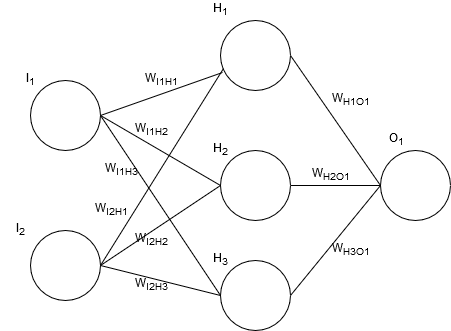

The diagram above was exported from draw.io. Its source (the exported page's mxGraphModel, read from the mxfile embedded in the PNG):
<mxGraphModel dx="1027" dy="570" grid="1" gridSize="10" guides="1" tooltips="1" connect="1" arrows="1" fold="1" page="1" pageScale="1" pageWidth="827" pageHeight="1169" math="0" shadow="0">
  <root>
    <mxCell id="0" />
    <mxCell id="1" parent="0" />
    <mxCell id="-gLCltqUlvsovFpD7sej-1" value="" style="ellipse;whiteSpace=wrap;html=1;" parent="1" vertex="1">
      <mxGeometry x="170" y="170" width="70" height="70" as="geometry" />
    </mxCell>
    <mxCell id="-gLCltqUlvsovFpD7sej-2" value="" style="ellipse;whiteSpace=wrap;html=1;" parent="1" vertex="1">
      <mxGeometry x="170" y="320" width="70" height="70" as="geometry" />
    </mxCell>
    <mxCell id="-gLCltqUlvsovFpD7sej-3" value="" style="ellipse;whiteSpace=wrap;html=1;" parent="1" vertex="1">
      <mxGeometry x="360" y="110" width="70" height="70" as="geometry" />
    </mxCell>
    <mxCell id="-gLCltqUlvsovFpD7sej-4" value="" style="ellipse;whiteSpace=wrap;html=1;" parent="1" vertex="1">
      <mxGeometry x="360" y="240" width="70" height="70" as="geometry" />
    </mxCell>
    <mxCell id="-gLCltqUlvsovFpD7sej-5" value="" style="ellipse;whiteSpace=wrap;html=1;" parent="1" vertex="1">
      <mxGeometry x="360" y="350" width="70" height="70" as="geometry" />
    </mxCell>
    <mxCell id="-gLCltqUlvsovFpD7sej-6" value="" style="ellipse;whiteSpace=wrap;html=1;" parent="1" vertex="1">
      <mxGeometry x="520" y="240" width="70" height="70" as="geometry" />
    </mxCell>
    <mxCell id="-gLCltqUlvsovFpD7sej-8" value="" style="endArrow=none;html=1;exitX=1;exitY=0.5;exitDx=0;exitDy=0;entryX=0;entryY=0.5;entryDx=0;entryDy=0;" parent="1" source="-gLCltqUlvsovFpD7sej-2" target="-gLCltqUlvsovFpD7sej-4" edge="1">
      <mxGeometry width="50" height="50" relative="1" as="geometry">
        <mxPoint x="230" y="370" as="sourcePoint" />
        <mxPoint x="280" y="320" as="targetPoint" />
      </mxGeometry>
    </mxCell>
    <mxCell id="-gLCltqUlvsovFpD7sej-9" value="" style="endArrow=none;html=1;exitX=1;exitY=0.5;exitDx=0;exitDy=0;entryX=0;entryY=0.5;entryDx=0;entryDy=0;" parent="1" source="-gLCltqUlvsovFpD7sej-1" target="-gLCltqUlvsovFpD7sej-4" edge="1">
      <mxGeometry width="50" height="50" relative="1" as="geometry">
        <mxPoint x="240" y="255" as="sourcePoint" />
        <mxPoint x="290" y="205" as="targetPoint" />
      </mxGeometry>
    </mxCell>
    <mxCell id="-gLCltqUlvsovFpD7sej-10" value="" style="endArrow=none;html=1;entryX=0.029;entryY=0.743;entryDx=0;entryDy=0;entryPerimeter=0;exitX=1;exitY=0.5;exitDx=0;exitDy=0;" parent="1" source="-gLCltqUlvsovFpD7sej-1" target="-gLCltqUlvsovFpD7sej-3" edge="1">
      <mxGeometry width="50" height="50" relative="1" as="geometry">
        <mxPoint x="215" y="205" as="sourcePoint" />
        <mxPoint x="265" y="155" as="targetPoint" />
      </mxGeometry>
    </mxCell>
    <mxCell id="-gLCltqUlvsovFpD7sej-12" value="" style="endArrow=none;html=1;exitX=1;exitY=0.5;exitDx=0;exitDy=0;entryX=0;entryY=0.5;entryDx=0;entryDy=0;" parent="1" source="-gLCltqUlvsovFpD7sej-2" target="-gLCltqUlvsovFpD7sej-5" edge="1">
      <mxGeometry width="50" height="50" relative="1" as="geometry">
        <mxPoint x="240" y="415" as="sourcePoint" />
        <mxPoint x="290" y="365" as="targetPoint" />
      </mxGeometry>
    </mxCell>
    <mxCell id="-gLCltqUlvsovFpD7sej-13" value="" style="endArrow=none;html=1;entryX=0.043;entryY=0.686;entryDx=0;entryDy=0;entryPerimeter=0;exitX=1;exitY=0.5;exitDx=0;exitDy=0;" parent="1" source="-gLCltqUlvsovFpD7sej-2" target="-gLCltqUlvsovFpD7sej-3" edge="1">
      <mxGeometry width="50" height="50" relative="1" as="geometry">
        <mxPoint x="210" y="345" as="sourcePoint" />
        <mxPoint x="260" y="295" as="targetPoint" />
      </mxGeometry>
    </mxCell>
    <mxCell id="-gLCltqUlvsovFpD7sej-14" value="" style="endArrow=none;html=1;exitX=1;exitY=0.5;exitDx=0;exitDy=0;entryX=0;entryY=0.5;entryDx=0;entryDy=0;" parent="1" source="-gLCltqUlvsovFpD7sej-1" target="-gLCltqUlvsovFpD7sej-5" edge="1">
      <mxGeometry width="50" height="50" relative="1" as="geometry">
        <mxPoint x="215" y="290" as="sourcePoint" />
        <mxPoint x="265" y="240" as="targetPoint" />
      </mxGeometry>
    </mxCell>
    <mxCell id="-gLCltqUlvsovFpD7sej-15" value="" style="endArrow=none;html=1;exitX=1;exitY=0.5;exitDx=0;exitDy=0;entryX=0;entryY=0.5;entryDx=0;entryDy=0;" parent="1" source="-gLCltqUlvsovFpD7sej-3" target="-gLCltqUlvsovFpD7sej-6" edge="1">
      <mxGeometry width="50" height="50" relative="1" as="geometry">
        <mxPoint x="388" y="185" as="sourcePoint" />
        <mxPoint x="438" y="135" as="targetPoint" />
      </mxGeometry>
    </mxCell>
    <mxCell id="-gLCltqUlvsovFpD7sej-20" value="" style="endArrow=none;html=1;exitX=1;exitY=0.5;exitDx=0;exitDy=0;entryX=0;entryY=0.5;entryDx=0;entryDy=0;" parent="1" source="-gLCltqUlvsovFpD7sej-5" target="-gLCltqUlvsovFpD7sej-6" edge="1">
      <mxGeometry width="50" height="50" relative="1" as="geometry">
        <mxPoint x="390" y="430" as="sourcePoint" />
        <mxPoint x="440" y="380" as="targetPoint" />
      </mxGeometry>
    </mxCell>
    <mxCell id="-gLCltqUlvsovFpD7sej-21" value="" style="endArrow=none;html=1;exitX=1;exitY=0.5;exitDx=0;exitDy=0;entryX=0;entryY=0.5;entryDx=0;entryDy=0;" parent="1" source="-gLCltqUlvsovFpD7sej-4" target="-gLCltqUlvsovFpD7sej-6" edge="1">
      <mxGeometry width="50" height="50" relative="1" as="geometry">
        <mxPoint x="380" y="300" as="sourcePoint" />
        <mxPoint x="460" y="275" as="targetPoint" />
      </mxGeometry>
    </mxCell>
    <mxCell id="-gLCltqUlvsovFpD7sej-22" value="I&lt;sub&gt;1&lt;/sub&gt;" style="text;html=1;strokeColor=none;fillColor=none;align=center;verticalAlign=middle;whiteSpace=wrap;rounded=0;" parent="1" vertex="1">
      <mxGeometry x="150" y="160" width="40" height="20" as="geometry" />
    </mxCell>
    <mxCell id="-gLCltqUlvsovFpD7sej-23" value="I&lt;sub&gt;2&lt;/sub&gt;" style="text;html=1;strokeColor=none;fillColor=none;align=center;verticalAlign=middle;whiteSpace=wrap;rounded=0;" parent="1" vertex="1">
      <mxGeometry x="140" y="310" width="40" height="20" as="geometry" />
    </mxCell>
    <mxCell id="-gLCltqUlvsovFpD7sej-25" value="H&lt;sub&gt;1&lt;/sub&gt;" style="text;html=1;strokeColor=none;fillColor=none;align=center;verticalAlign=middle;whiteSpace=wrap;rounded=0;" parent="1" vertex="1">
      <mxGeometry x="340" y="90" width="40" height="20" as="geometry" />
    </mxCell>
    <mxCell id="-gLCltqUlvsovFpD7sej-26" value="H&lt;sub&gt;2&lt;/sub&gt;" style="text;html=1;strokeColor=none;fillColor=none;align=center;verticalAlign=middle;whiteSpace=wrap;rounded=0;" parent="1" vertex="1">
      <mxGeometry x="340" y="230" width="40" height="20" as="geometry" />
    </mxCell>
    <mxCell id="-gLCltqUlvsovFpD7sej-27" value="H&lt;sub&gt;3&lt;/sub&gt;" style="text;html=1;strokeColor=none;fillColor=none;align=center;verticalAlign=middle;whiteSpace=wrap;rounded=0;" parent="1" vertex="1">
      <mxGeometry x="340" y="340" width="40" height="20" as="geometry" />
    </mxCell>
    <mxCell id="-gLCltqUlvsovFpD7sej-28" value="O&lt;sub&gt;1&lt;/sub&gt;" style="text;html=1;strokeColor=none;fillColor=none;align=center;verticalAlign=middle;whiteSpace=wrap;rounded=0;" parent="1" vertex="1">
      <mxGeometry x="515" y="220" width="40" height="20" as="geometry" />
    </mxCell>
    <mxCell id="-gLCltqUlvsovFpD7sej-29" value="&lt;div&gt;W&lt;sub&gt;I1H1&lt;/sub&gt;&lt;/div&gt;" style="text;html=1;strokeColor=none;fillColor=none;align=center;verticalAlign=middle;whiteSpace=wrap;rounded=0;" parent="1" vertex="1">
      <mxGeometry x="280" y="160" width="40" height="20" as="geometry" />
    </mxCell>
    <mxCell id="-gLCltqUlvsovFpD7sej-32" value="W&lt;sub&gt;I1H2&lt;/sub&gt;" style="text;html=1;strokeColor=none;fillColor=none;align=center;verticalAlign=middle;whiteSpace=wrap;rounded=0;" parent="1" vertex="1">
      <mxGeometry x="270" y="210" width="40" height="20" as="geometry" />
    </mxCell>
    <mxCell id="-gLCltqUlvsovFpD7sej-33" value="W&lt;sub&gt;I1H3&lt;/sub&gt;" style="text;html=1;strokeColor=none;fillColor=none;align=center;verticalAlign=middle;whiteSpace=wrap;rounded=0;" parent="1" vertex="1">
      <mxGeometry x="240" y="250" width="40" height="20" as="geometry" />
    </mxCell>
    <mxCell id="-gLCltqUlvsovFpD7sej-34" value="W&lt;sub&gt;I2H1&lt;/sub&gt;" style="text;html=1;strokeColor=none;fillColor=none;align=center;verticalAlign=middle;whiteSpace=wrap;rounded=0;" parent="1" vertex="1">
      <mxGeometry x="230" y="290" width="40" height="20" as="geometry" />
    </mxCell>
    <mxCell id="-gLCltqUlvsovFpD7sej-36" value="W&lt;sub&gt;I2H2&lt;/sub&gt;" style="text;html=1;strokeColor=none;fillColor=none;align=center;verticalAlign=middle;whiteSpace=wrap;rounded=0;" parent="1" vertex="1">
      <mxGeometry x="270" y="320" width="40" height="20" as="geometry" />
    </mxCell>
    <mxCell id="-gLCltqUlvsovFpD7sej-37" value="W&lt;sub&gt;I2H3&lt;/sub&gt;" style="text;html=1;strokeColor=none;fillColor=none;align=center;verticalAlign=middle;whiteSpace=wrap;rounded=0;" parent="1" vertex="1">
      <mxGeometry x="270" y="365" width="40" height="20" as="geometry" />
    </mxCell>
    <mxCell id="-gLCltqUlvsovFpD7sej-38" value="W&lt;sub&gt;H1O1&lt;/sub&gt;" style="text;html=1;strokeColor=none;fillColor=none;align=center;verticalAlign=middle;whiteSpace=wrap;rounded=0;" parent="1" vertex="1">
      <mxGeometry x="470" y="180" width="40" height="20" as="geometry" />
    </mxCell>
    <mxCell id="-gLCltqUlvsovFpD7sej-39" value="W&lt;sub&gt;H2O1&lt;/sub&gt;" style="text;html=1;strokeColor=none;fillColor=none;align=center;verticalAlign=middle;whiteSpace=wrap;rounded=0;" parent="1" vertex="1">
      <mxGeometry x="450" y="255" width="40" height="20" as="geometry" />
    </mxCell>
    <mxCell id="-gLCltqUlvsovFpD7sej-40" value="&lt;div&gt;W&lt;sub&gt;H3O1&lt;/sub&gt;&lt;/div&gt;" style="text;html=1;strokeColor=none;fillColor=none;align=center;verticalAlign=middle;whiteSpace=wrap;rounded=0;" parent="1" vertex="1">
      <mxGeometry x="470" y="330" width="40" height="20" as="geometry" />
    </mxCell>
  </root>
</mxGraphModel>